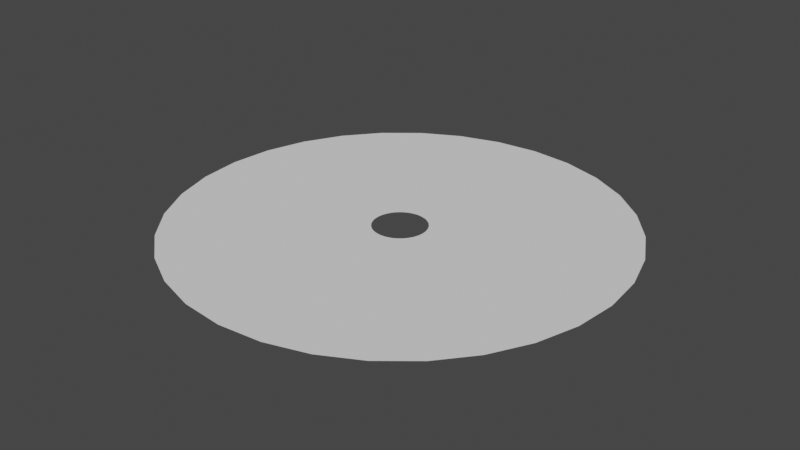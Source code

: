 # Source: ripples.blend  (saved by Blender 2.82.7; exported with 4.5.12 LTS)
import bpy
from mathutils import Matrix  # noqa: F401  (used for matrix-valued properties, if any)

bpy.ops.wm.read_factory_settings(use_empty=True)
scene = bpy.context.scene
scene.name = 'Scene'

# ---- collections
col_collection = bpy.data.collections.new('Collection'); scene.collection.children.link(col_collection)

# ---- world
world_world = bpy.data.worlds.new('World'); scene.world = world_world
world_world.use_nodes = True; world_world.node_tree.nodes.clear()
_N = world_world.node_tree.nodes; _L = world_world.node_tree.links
n0 = _N.new('ShaderNodeOutputWorld'); n0.name = 'World Output'; n0.location = (300, 300)
n1 = _N.new('ShaderNodeBackground'); n1.name = 'Background'; n1.location = (10, 300)
n1.inputs[0].default_value = (0.05088, 0.05088, 0.05088, 1.0)
_L.new(n1.outputs[0], n0.inputs[0])
n0.is_active_output = True
world_world.color = (0.05088, 0.05088, 0.05088)
world_world.use_sun_shadow = False
world_world.sun_shadow_jitter_overblur = 0.0

# ---- meshes
me_circle = bpy.data.meshes.new('Circle')
me_circle.from_pydata([(0.0, 1.0, 0.0), (-0.1951, 0.9808, 0.0), (-0.3827, 0.9239, 0.0), (-0.5556, 0.8315, 0.0), (-0.7071, 0.7071, 0.0), (-0.8315, 0.5556, 0.0), (-0.9239, 0.3827, 0.0), (-0.9808, 0.1951, 0.0), (-1.0, 7.55e-08, 0.0), (-0.9808, -0.1951, 0.0), (-0.9239, -0.3827, 0.0), (-0.8315, -0.5556, 0.0), (-0.7071, -0.7071, 0.0), (-0.5556, -0.8315, 0.0), (-0.3827, -0.9239, 0.0), (-0.1951, -0.9808, 0.0), (3.258e-07, -1.0, 0.0), (0.1951, -0.9808, 0.0), (0.3827, -0.9239, 0.0), (0.5556, -0.8315, 0.0), (0.7071, -0.7071, 0.0), (0.8315, -0.5556, 0.0), (0.9239, -0.3827, 0.0), (0.9808, -0.1951, 0.0), (1.0, 9.656e-07, 0.0), (0.9808, 0.1951, 0.0), (0.9239, 0.3827, 0.0), (0.8315, 0.5556, 0.0), (0.7071, 0.7071, 0.0), (0.5556, 0.8315, 0.0), (0.3827, 0.9239, 0.0), (0.1951, 0.9808, 0.0), (-1.045e-07, 0.1198, 0.0), (-0.02338, 0.1175, 0.0), (-0.04586, 0.1107, 0.0), (-0.06658, 0.09964, 0.0), (-0.08474, 0.08474, 0.0), (-0.09964, 0.06658, 0.0), (-0.1107, 0.04586, 0.0), (-0.1175, 0.02338, 0.0), (-0.1198, 2.599e-07, 0.0), (-0.1175, -0.02338, 0.0), (-0.1107, -0.04586, 0.0), (-0.09964, -0.06658, 0.0), (-0.08474, -0.08474, 0.0), (-0.06658, -0.09964, 0.0), (-0.04586, -0.1107, 0.0), (-0.02338, -0.1175, 0.0), (-6.547e-08, -0.1198, 0.0), (0.02338, -0.1175, 0.0), (0.04586, -0.1107, 0.0), (0.06658, -0.09964, 0.0), (0.08474, -0.08474, 0.0), (0.09964, -0.06658, 0.0), (0.1107, -0.04586, 0.0), (0.1175, -0.02338, 0.0), (0.1198, 3.665e-07, 0.0), (0.1175, 0.02338, 0.0), (0.1107, 0.04586, 0.0), (0.09964, 0.06658, 0.0), (0.08474, 0.08474, 0.0), (0.06658, 0.09964, 0.0), (0.04586, 0.1107, 0.0), (0.02338, 0.1175, 0.0), (0.1522, 0.765, 0.0), (0.1092, 0.5492, 0.0), (0.06631, 0.3333, 0.0), (-7.839e-08, 0.3399, 0.0), (-5.226e-08, 0.5599, 0.0), (-2.613e-08, 0.78, 0.0), (0.2985, -0.7206, 0.0), (0.2143, -0.5173, 0.0), (0.1301, -0.314, 0.0), (0.1888, -0.2826, 0.0), (0.3111, -0.4656, 0.0), (0.4333, -0.6485, 0.0), (-0.6485, 0.4333, 0.0), (-0.4656, 0.3111, 0.0), (-0.2826, 0.1888, 0.0), (-0.314, 0.1301, 0.0), (-0.5173, 0.2143, 0.0), (-0.7206, 0.2985, 0.0), (0.2403, -0.2403, 0.0), (0.3959, -0.3959, 0.0), (0.5515, -0.5515, 0.0), (-0.3333, 0.06631, 0.0), (-0.5492, 0.1092, 0.0), (-0.765, 0.1522, 0.0), (0.2826, -0.1888, 0.0), (0.4656, -0.3111, 0.0), (0.6485, -0.4333, 0.0), (-0.3399, 2.138e-07, 0.0), (-0.5599, 1.677e-07, 0.0), (-0.78, 1.216e-07, 0.0), (0.314, -0.1301, 0.0), (0.5173, -0.2143, 0.0), (0.7206, -0.2985, 0.0), (-0.3333, -0.06631, 0.0), (-0.5492, -0.1092, 0.0), (-0.765, -0.1522, 0.0), (0.3333, -0.06631, 0.0), (0.5492, -0.1092, 0.0), (0.765, -0.1522, 0.0), (-0.314, -0.1301, 0.0), (-0.5173, -0.2143, 0.0), (-0.7206, -0.2985, 0.0), (0.3399, 5.163e-07, 0.0), (0.5599, 6.661e-07, 0.0), (0.78, 8.158e-07, 0.0), (-0.2826, -0.1888, 0.0), (-0.4656, -0.3111, 0.0), (-0.6485, -0.4333, 0.0), (0.3333, 0.06631, 0.0), (0.5492, 0.1092, 0.0), (0.765, 0.1522, 0.0), (-0.2403, -0.2403, 0.0), (-0.3959, -0.3959, 0.0), (-0.5515, -0.5515, 0.0), (0.314, 0.1301, 0.0), (0.5173, 0.2143, 0.0), (0.7206, 0.2985, 0.0), (-0.1888, -0.2826, 0.0), (-0.3111, -0.4656, 0.0), (-0.4333, -0.6485, 0.0), (0.2826, 0.1888, 0.0), (0.4656, 0.3111, 0.0), (0.6485, 0.4333, 0.0), (-0.1301, -0.314, 0.0), (-0.2143, -0.5173, 0.0), (-0.2985, -0.7206, 0.0), (-0.06631, 0.3333, 0.0), (-0.1092, 0.5492, 0.0), (-0.1522, 0.765, 0.0), (0.2403, 0.2403, 0.0), (0.3959, 0.3959, 0.0), (0.5515, 0.5515, 0.0), (-0.06631, -0.3333, 0.0), (-0.1092, -0.5492, 0.0), (-0.1522, -0.765, 0.0), (-0.1301, 0.314, 0.0), (-0.2143, 0.5173, 0.0), (-0.2985, 0.7206, 0.0), (0.1888, 0.2826, 0.0), (0.3111, 0.4656, 0.0), (0.4333, 0.6485, 0.0), (3.236e-08, -0.3399, 0.0), (1.302e-07, -0.5599, 0.0), (2.28e-07, -0.78, 0.0), (-0.1888, 0.2826, 0.0), (-0.3111, 0.4656, 0.0), (-0.4333, 0.6485, 0.0), (0.1301, 0.314, 0.0), (0.2143, 0.5173, 0.0), (0.2985, 0.7206, 0.0), (0.06631, -0.3333, 0.0), (0.1092, -0.5492, 0.0), (0.1522, -0.765, 0.0), (-0.2403, 0.2403, 0.0), (-0.3959, 0.3959, 0.0), (-0.5515, 0.5515, 0.0)], [], [(67, 66, 63, 32), (73, 72, 50, 51), (79, 78, 37, 38), (82, 73, 51, 52), (85, 79, 38, 39), (88, 82, 52, 53), (91, 85, 39, 40), (94, 88, 53, 54), (97, 91, 40, 41), (100, 94, 54, 55), (103, 97, 41, 42), (106, 100, 55, 56), (109, 103, 42, 43), (112, 106, 56, 57), (115, 109, 43, 44), (118, 112, 57, 58), (121, 115, 44, 45), (124, 118, 58, 59), (127, 121, 45, 46), (130, 67, 32, 33), (133, 124, 59, 60), (136, 127, 46, 47), (139, 130, 33, 34), (142, 133, 60, 61), (145, 136, 47, 48), (148, 139, 34, 35), (151, 142, 61, 62), (154, 145, 48, 49), (157, 148, 35, 36), (66, 151, 62, 63), (72, 154, 49, 50), (78, 157, 36, 37), (5, 4, 159, 76), (76, 159, 158, 77), (77, 158, 157, 78), (18, 17, 156, 70), (70, 156, 155, 71), (71, 155, 154, 72), (31, 30, 153, 64), (64, 153, 152, 65), (65, 152, 151, 66), (4, 3, 150, 159), (159, 150, 149, 158), (158, 149, 148, 157), (17, 16, 147, 156), (156, 147, 146, 155), (155, 146, 145, 154), (30, 29, 144, 153), (153, 144, 143, 152), (152, 143, 142, 151), (3, 2, 141, 150), (150, 141, 140, 149), (149, 140, 139, 148), (16, 15, 138, 147), (147, 138, 137, 146), (146, 137, 136, 145), (29, 28, 135, 144), (144, 135, 134, 143), (143, 134, 133, 142), (2, 1, 132, 141), (141, 132, 131, 140), (140, 131, 130, 139), (15, 14, 129, 138), (138, 129, 128, 137), (137, 128, 127, 136), (28, 27, 126, 135), (135, 126, 125, 134), (134, 125, 124, 133), (1, 0, 69, 132), (132, 69, 68, 131), (131, 68, 67, 130), (14, 13, 123, 129), (129, 123, 122, 128), (128, 122, 121, 127), (27, 26, 120, 126), (126, 120, 119, 125), (125, 119, 118, 124), (13, 12, 117, 123), (123, 117, 116, 122), (122, 116, 115, 121), (26, 25, 114, 120), (120, 114, 113, 119), (119, 113, 112, 118), (12, 11, 111, 117), (117, 111, 110, 116), (116, 110, 109, 115), (25, 24, 108, 114), (114, 108, 107, 113), (113, 107, 106, 112), (11, 10, 105, 111), (111, 105, 104, 110), (110, 104, 103, 109), (24, 23, 102, 108), (108, 102, 101, 107), (107, 101, 100, 106), (10, 9, 99, 105), (105, 99, 98, 104), (104, 98, 97, 103), (23, 22, 96, 102), (102, 96, 95, 101), (101, 95, 94, 100), (9, 8, 93, 99), (99, 93, 92, 98), (98, 92, 91, 97), (22, 21, 90, 96), (96, 90, 89, 95), (95, 89, 88, 94), (8, 7, 87, 93), (93, 87, 86, 92), (92, 86, 85, 91), (21, 20, 84, 90), (90, 84, 83, 89), (89, 83, 82, 88), (7, 6, 81, 87), (87, 81, 80, 86), (86, 80, 79, 85), (20, 19, 75, 84), (84, 75, 74, 83), (83, 74, 73, 82), (6, 5, 76, 81), (81, 76, 77, 80), (80, 77, 78, 79), (19, 18, 70, 75), (75, 70, 71, 74), (74, 71, 72, 73), (0, 31, 64, 69), (69, 64, 65, 68), (68, 65, 66, 67)])
_uv = me_circle.uv_layers.new(name='UVMap')
_uv.uv.foreach_set('vector', [0.4994, 0.7498, 0.4682, 0.7498, 0.4682, 0.9993, 0.4994, 0.9993, 0.09329, 0.7498, 0.06205, 0.7498, 0.06205, 0.9993, 0.09329, 0.9993, 0.6869, 0.7498, 0.6556, 0.7498, 0.6556, 0.9993, 0.6869, 0.9993, 0.1245, 0.7498, 0.09329, 0.7498, 0.09329, 0.9993, 0.1245, 0.9993, 0.7181, 0.7498, 0.6869, 0.7498, 0.6869, 0.9993, 0.7181, 0.9993, 0.1558, 0.7498, 0.1245, 0.7498, 0.1245, 0.9993, 0.1558, 0.9993, 0.7493, 0.7498, 0.7181, 0.7498, 0.7181, 0.9993, 0.7493, 0.9993, 0.187, 0.7498, 0.1558, 0.7498, 0.1558, 0.9993, 0.187, 0.9993, 0.7806, 0.7498, 0.7493, 0.7498, 0.7493, 0.9993, 0.7806, 0.9993, 0.2182, 0.7498, 0.187, 0.7498, 0.187, 0.9993, 0.2182, 0.9993, 0.8118, 0.7498, 0.7806, 0.7498, 0.7806, 0.9993, 0.8118, 0.9993, 0.2495, 0.7498, 0.2182, 0.7498, 0.2182, 0.9993, 0.2495, 0.9993, 0.8431, 0.7498, 0.8118, 0.7498, 0.8118, 0.9993, 0.8431, 0.9993, 0.2807, 0.7498, 0.2495, 0.7498, 0.2495, 0.9993, 0.2807, 0.9993, 0.8743, 0.7498, 0.8431, 0.7498, 0.8431, 0.9993, 0.8743, 0.9993, 0.312, 0.7498, 0.2807, 0.7498, 0.2807, 0.9993, 0.312, 0.9993, 0.9055, 0.7498, 0.8743, 0.7498, 0.8743, 0.9993, 0.9055, 0.9993, 0.3432, 0.7498, 0.312, 0.7498, 0.312, 0.9993, 0.3432, 0.9993, 0.9368, 0.7498, 0.9055, 0.7498, 0.9055, 0.9993, 0.9368, 0.9993, 0.5306, 0.7498, 0.4994, 0.7498, 0.4994, 0.9993, 0.5306, 0.9993, 0.3744, 0.7498, 0.3432, 0.7498, 0.3432, 0.9993, 0.3744, 0.9993, 0.968, 0.7498, 0.9368, 0.7498, 0.9368, 0.9993, 0.968, 0.9993, 0.5619, 0.7498, 0.5306, 0.7498, 0.5306, 0.9993, 0.5619, 0.9993, 0.4057, 0.7498, 0.3744, 0.7498, 0.3744, 0.9993, 0.4057, 0.9993, 0.9993, 0.7498, 0.968, 0.7498, 0.968, 0.9993, 0.9993, 0.9993, 0.5931, 0.7498, 0.5619, 0.7498, 0.5619, 0.9993, 0.5931, 0.9993, 0.4369, 0.7498, 0.4057, 0.7498, 0.4057, 0.9993, 0.4369, 0.9993, 0.03081, 0.7498, -0.0004332, 0.7498, -0.0004332, 0.9993, 0.03081, 0.9993, 0.6244, 0.7498, 0.5931, 0.7498, 0.5931, 0.9993, 0.6244, 0.9993, 0.4682, 0.7498, 0.4369, 0.7498, 0.4369, 0.9993, 0.4682, 0.9993, 0.06205, 0.7498, 0.03081, 0.7498, 0.03081, 0.9993, 0.06205, 0.9993, 0.6556, 0.7498, 0.6244, 0.7498, 0.6244, 0.9993, 0.6556, 0.9993, 0.6556, 0.001569, 0.6244, 0.001569, 0.6244, 0.251, 0.6556, 0.251, 0.6556, 0.251, 0.6244, 0.251, 0.6244, 0.5004, 0.6556, 0.5004, 0.6556, 0.5004, 0.6244, 0.5004, 0.6244, 0.7498, 0.6556, 0.7498, 0.06205, 0.001569, 0.03081, 0.001569, 0.03081, 0.251, 0.06205, 0.251, 0.06205, 0.251, 0.03081, 0.251, 0.03081, 0.5004, 0.06205, 0.5004, 0.06205, 0.5004, 0.03081, 0.5004, 0.03081, 0.7498, 0.06205, 0.7498, 0.4682, 0.001569, 0.4369, 0.001569, 0.4369, 0.251, 0.4682, 0.251, 0.4682, 0.251, 0.4369, 0.251, 0.4369, 0.5004, 0.4682, 0.5004, 0.4682, 0.5004, 0.4369, 0.5004, 0.4369, 0.7498, 0.4682, 0.7498, 0.6244, 0.001569, 0.5931, 0.001569, 0.5931, 0.251, 0.6244, 0.251, 0.6244, 0.251, 0.5931, 0.251, 0.5931, 0.5004, 0.6244, 0.5004, 0.6244, 0.5004, 0.5931, 0.5004, 0.5931, 0.7498, 0.6244, 0.7498, 0.03081, 0.001569, -0.0004332, 0.001569, -0.0004332, 0.251, 0.03081, 0.251, 0.03081, 0.251, -0.0004332, 0.251, -0.0004332, 0.5004, 0.03081, 0.5004, 0.03081, 0.5004, -0.0004332, 0.5004, -0.0004332, 0.7498, 0.03081, 0.7498, 0.4369, 0.001569, 0.4057, 0.001569, 0.4057, 0.251, 0.4369, 0.251, 0.4369, 0.251, 0.4057, 0.251, 0.4057, 0.5004, 0.4369, 0.5004, 0.4369, 0.5004, 0.4057, 0.5004, 0.4057, 0.7498, 0.4369, 0.7498, 0.5931, 0.001569, 0.5619, 0.001569, 0.5619, 0.251, 0.5931, 0.251, 0.5931, 0.251, 0.5619, 0.251, 0.5619, 0.5004, 0.5931, 0.5004, 0.5931, 0.5004, 0.5619, 0.5004, 0.5619, 0.7498, 0.5931, 0.7498, 0.9993, 0.001569, 0.968, 0.001569, 0.968, 0.251, 0.9993, 0.251, 0.9993, 0.251, 0.968, 0.251, 0.968, 0.5004, 0.9993, 0.5004, 0.9993, 0.5004, 0.968, 0.5004, 0.968, 0.7498, 0.9993, 0.7498, 0.4057, 0.001569, 0.3744, 0.001569, 0.3744, 0.251, 0.4057, 0.251, 0.4057, 0.251, 0.3744, 0.251, 0.3744, 0.5004, 0.4057, 0.5004, 0.4057, 0.5004, 0.3744, 0.5004, 0.3744, 0.7498, 0.4057, 0.7498, 0.5619, 0.001569, 0.5306, 0.001569, 0.5306, 0.251, 0.5619, 0.251, 0.5619, 0.251, 0.5306, 0.251, 0.5306, 0.5004, 0.5619, 0.5004, 0.5619, 0.5004, 0.5306, 0.5004, 0.5306, 0.7498, 0.5619, 0.7498, 0.968, 0.001569, 0.9368, 0.001569, 0.9368, 0.251, 0.968, 0.251, 0.968, 0.251, 0.9368, 0.251, 0.9368, 0.5004, 0.968, 0.5004, 0.968, 0.5004, 0.9368, 0.5004, 0.9368, 0.7498, 0.968, 0.7498, 0.3744, 0.001569, 0.3432, 0.001569, 0.3432, 0.251, 0.3744, 0.251, 0.3744, 0.251, 0.3432, 0.251, 0.3432, 0.5004, 0.3744, 0.5004, 0.3744, 0.5004, 0.3432, 0.5004, 0.3432, 0.7498, 0.3744, 0.7498, 0.5306, 0.001569, 0.4994, 0.001569, 0.4994, 0.251, 0.5306, 0.251, 0.5306, 0.251, 0.4994, 0.251, 0.4994, 0.5004, 0.5306, 0.5004, 0.5306, 0.5004, 0.4994, 0.5004, 0.4994, 0.7498, 0.5306, 0.7498, 0.9368, 0.001569, 0.9055, 0.001569, 0.9055, 0.251, 0.9368, 0.251, 0.9368, 0.251, 0.9055, 0.251, 0.9055, 0.5004, 0.9368, 0.5004, 0.9368, 0.5004, 0.9055, 0.5004, 0.9055, 0.7498, 0.9368, 0.7498, 0.3432, 0.001569, 0.312, 0.001569, 0.312, 0.251, 0.3432, 0.251, 0.3432, 0.251, 0.312, 0.251, 0.312, 0.5004, 0.3432, 0.5004, 0.3432, 0.5004, 0.312, 0.5004, 0.312, 0.7498, 0.3432, 0.7498, 0.9055, 0.001569, 0.8743, 0.001569, 0.8743, 0.251, 0.9055, 0.251, 0.9055, 0.251, 0.8743, 0.251, 0.8743, 0.5004, 0.9055, 0.5004, 0.9055, 0.5004, 0.8743, 0.5004, 0.8743, 0.7498, 0.9055, 0.7498, 0.312, 0.001569, 0.2807, 0.001569, 0.2807, 0.251, 0.312, 0.251, 0.312, 0.251, 0.2807, 0.251, 0.2807, 0.5004, 0.312, 0.5004, 0.312, 0.5004, 0.2807, 0.5004, 0.2807, 0.7498, 0.312, 0.7498, 0.8743, 0.001569, 0.8431, 0.001569, 0.8431, 0.251, 0.8743, 0.251, 0.8743, 0.251, 0.8431, 0.251, 0.8431, 0.5004, 0.8743, 0.5004, 0.8743, 0.5004, 0.8431, 0.5004, 0.8431, 0.7498, 0.8743, 0.7498, 0.2807, 0.001569, 0.2495, 0.001569, 0.2495, 0.251, 0.2807, 0.251, 0.2807, 0.251, 0.2495, 0.251, 0.2495, 0.5004, 0.2807, 0.5004, 0.2807, 0.5004, 0.2495, 0.5004, 0.2495, 0.7498, 0.2807, 0.7498, 0.8431, 0.001569, 0.8118, 0.001569, 0.8118, 0.251, 0.8431, 0.251, 0.8431, 0.251, 0.8118, 0.251, 0.8118, 0.5004, 0.8431, 0.5004, 0.8431, 0.5004, 0.8118, 0.5004, 0.8118, 0.7498, 0.8431, 0.7498, 0.2495, 0.001569, 0.2182, 0.001569, 0.2182, 0.251, 0.2495, 0.251, 0.2495, 0.251, 0.2182, 0.251, 0.2182, 0.5004, 0.2495, 0.5004, 0.2495, 0.5004, 0.2182, 0.5004, 0.2182, 0.7498, 0.2495, 0.7498, 0.8118, 0.001569, 0.7806, 0.001569, 0.7806, 0.251, 0.8118, 0.251, 0.8118, 0.251, 0.7806, 0.251, 0.7806, 0.5004, 0.8118, 0.5004, 0.8118, 0.5004, 0.7806, 0.5004, 0.7806, 0.7498, 0.8118, 0.7498, 0.2182, 0.001569, 0.187, 0.001569, 0.187, 0.251, 0.2182, 0.251, 0.2182, 0.251, 0.187, 0.251, 0.187, 0.5004, 0.2182, 0.5004, 0.2182, 0.5004, 0.187, 0.5004, 0.187, 0.7498, 0.2182, 0.7498, 0.7806, 0.001569, 0.7493, 0.001569, 0.7493, 0.251, 0.7806, 0.251, 0.7806, 0.251, 0.7493, 0.251, 0.7493, 0.5004, 0.7806, 0.5004, 0.7806, 0.5004, 0.7493, 0.5004, 0.7493, 0.7498, 0.7806, 0.7498, 0.187, 0.001569, 0.1558, 0.001569, 0.1558, 0.251, 0.187, 0.251, 0.187, 0.251, 0.1558, 0.251, 0.1558, 0.5004, 0.187, 0.5004, 0.187, 0.5004, 0.1558, 0.5004, 0.1558, 0.7498, 0.187, 0.7498, 0.7493, 0.001569, 0.7181, 0.001569, 0.7181, 0.251, 0.7493, 0.251, 0.7493, 0.251, 0.7181, 0.251, 0.7181, 0.5004, 0.7493, 0.5004, 0.7493, 0.5004, 0.7181, 0.5004, 0.7181, 0.7498, 0.7493, 0.7498, 0.1558, 0.001569, 0.1245, 0.001569, 0.1245, 0.251, 0.1558, 0.251, 0.1558, 0.251, 0.1245, 0.251, 0.1245, 0.5004, 0.1558, 0.5004, 0.1558, 0.5004, 0.1245, 0.5004, 0.1245, 0.7498, 0.1558, 0.7498, 0.7181, 0.001569, 0.6869, 0.001569, 0.6868, 0.251, 0.7181, 0.251, 0.7181, 0.251, 0.6868, 0.251, 0.6869, 0.5004, 0.7181, 0.5004, 0.7181, 0.5004, 0.6869, 0.5004, 0.6869, 0.7498, 0.7181, 0.7498, 0.1245, 0.001569, 0.09329, 0.001569, 0.09329, 0.251, 0.1245, 0.251, 0.1245, 0.251, 0.09329, 0.251, 0.09329, 0.5004, 0.1245, 0.5004, 0.1245, 0.5004, 0.09329, 0.5004, 0.09329, 0.7498, 0.1245, 0.7498, 0.6869, 0.001569, 0.6556, 0.001569, 0.6556, 0.251, 0.6868, 0.251, 0.6868, 0.251, 0.6556, 0.251, 0.6556, 0.5004, 0.6869, 0.5004, 0.6869, 0.5004, 0.6556, 0.5004, 0.6556, 0.7498, 0.6869, 0.7498, 0.09329, 0.001569, 0.06205, 0.001569, 0.06205, 0.251, 0.09329, 0.251, 0.09329, 0.251, 0.06205, 0.251, 0.06205, 0.5004, 0.09329, 0.5004, 0.09329, 0.5004, 0.06205, 0.5004, 0.06205, 0.7498, 0.09329, 0.7498, 0.4994, 0.001569, 0.4682, 0.001569, 0.4682, 0.251, 0.4994, 0.251, 0.4994, 0.251, 0.4682, 0.251, 0.4682, 0.5004, 0.4994, 0.5004, 0.4994, 0.5004, 0.4682, 0.5004, 0.4682, 0.7498, 0.4994, 0.7498])
me_circle.use_remesh_fix_poles = True
me_circle.use_remesh_preserve_attributes = False
me_circle.use_mirror_vertex_groups = False
me_circle.update()

# ---- objects
ob_circle = bpy.data.objects.new('Circle', me_circle)

# ---- transforms, parenting, visibility, modifiers, constraints
ob_circle.location = (0.0, 0.0, 0.0)
ob_circle.lineart.crease_threshold = 0.0

# ---- collection membership
col_collection.objects.link(ob_circle)

# ---- scene / render settings (as saved in the file)
scene.frame_start = 1; scene.frame_end = 250; scene.frame_set(1)
scene.render.engine = 'BLENDER_EEVEE_NEXT'
scene.cycles.use_denoising = False
scene.cycles.samples = 128
scene.cycles.sampling_pattern = 'TABULATED_SOBOL'
scene.cycles.use_adaptive_sampling = False
scene.cycles.use_light_tree = False
scene.view_settings.view_transform = 'Filmic'
bpy.context.view_layer.update()

# ---- added for rendering (the .blend has no active camera and no usable light): camera, sun
cam_auto = bpy.data.cameras.new('AutoCamera')
cam_auto.lens = 50.0
cam_auto.sensor_width = 36.0
cam_auto.clip_end = 1000.0
ob_auto_camera = bpy.data.objects.new('AutoCamera', cam_auto)
scene.collection.objects.link(ob_auto_camera)
ob_auto_camera.location = (2.61693, -3.14032, 2.09354)
ob_auto_camera.rotation_euler = (1.09748, -7.21219e-08, 0.694738)
scene.camera = ob_auto_camera
light_auto_sun = bpy.data.lights.new('AutoSun', 'SUN')
light_auto_sun.energy = 3.0
light_auto_sun.angle = 0.0523599
ob_auto_sun = bpy.data.objects.new('AutoSun', light_auto_sun)
scene.collection.objects.link(ob_auto_sun)
ob_auto_sun.rotation_euler = (0.872665, 0.174533, 0.523599)
bpy.context.view_layer.update()
